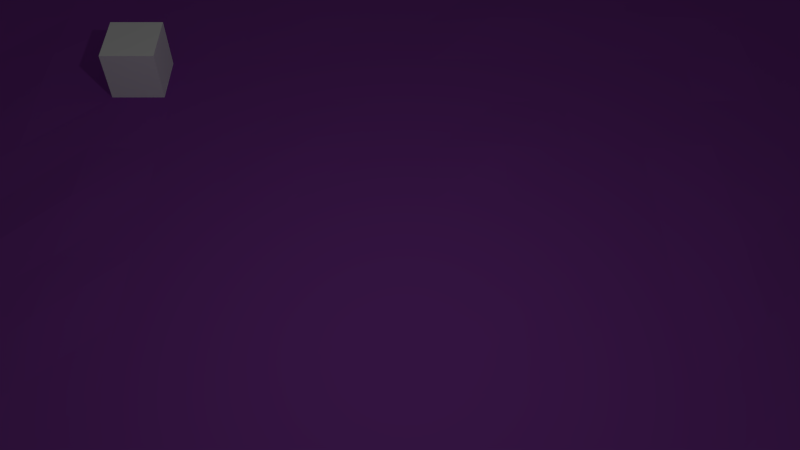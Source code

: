 # Source: Scene19.blend  (saved by Blender 2.70.0; exported with 4.5.12 LTS)
import bpy
from mathutils import Matrix  # noqa: F401  (used for matrix-valued properties, if any)

bpy.ops.wm.read_factory_settings(use_empty=True)
scene = bpy.context.scene
scene.name = 'Scene'

# ---- collections
col_collection_1 = bpy.data.collections.new('Collection 1'); scene.collection.children.link(col_collection_1)

# ---- materials (node trees are filled in below, after node groups)
mat_tiles = bpy.data.materials.new('Tiles')
mat_tiles.alpha_threshold = 0.0
mat_tiles.use_transparent_shadow = False
mat_tiles.diffuse_color = (0.2705, 0.05781, 0.4179, 1.0)
mat_tiles.specular_color = (0.0, 1.0, 0.5271)
mat_tiles.roughness = 0.5
mat_tiles.specular_intensity = 0.15
mat_tiles.line_color = (0.0, 0.0, 0.0, 1.0)
mat_tileseven = bpy.data.materials.new('TilesEven')
mat_tileseven.alpha_threshold = 0.0
mat_tileseven.use_transparent_shadow = False
mat_tileseven.diffuse_color = (0.2705, 0.05781, 0.4179, 1.0)
mat_tileseven.specular_color = (0.0, 1.0, 0.5271)
mat_tileseven.roughness = 0.5
mat_tileseven.specular_intensity = 0.15
mat_tileseven.line_color = (0.0, 0.0, 0.0, 1.0)
mat_tilesodd = bpy.data.materials.new('TilesOdd')
mat_tilesodd.alpha_threshold = 0.0
mat_tilesodd.use_transparent_shadow = False
mat_tilesodd.diffuse_color = (0.2705, 0.05781, 0.4179, 1.0)
mat_tilesodd.specular_color = (0.0, 1.0, 0.5271)
mat_tilesodd.roughness = 0.5
mat_tilesodd.specular_intensity = 0.15
mat_tilesodd.line_color = (0.0, 0.0, 0.0, 1.0)
mat_block = bpy.data.materials.new('Block')
mat_block.alpha_threshold = 0.0
mat_block.use_transparent_shadow = False
mat_block.diffuse_color = (1.0, 1.0, 1.0, 1.0)
mat_block.roughness = 0.5
mat_block.specular_intensity = 0.3
mat_block.line_color = (0.0, 0.0, 0.0, 1.0)

# ---- material node trees

# ---- world
world_world = bpy.data.worlds.new('World'); scene.world = world_world
world_world.color = (0.05088, 0.05088, 0.05088)
world_world.use_sun_shadow = False
world_world.sun_shadow_jitter_overblur = 0.0
world_world.cycles.sampling_method = 'MANUAL'
world_world.cycles.sample_map_resolution = 256

# ---- cameras
cam_camera = bpy.data.cameras.new('Camera')
cam_camera.clip_end = 100.0
cam_camera.lens = 35.0
cam_camera.sensor_width = 32.0
cam_camera.sensor_height = 18.0
cam_camera.ortho_scale = 7.314
cam_camera.dof.focus_distance = 0.0
cam_camera.dof.aperture_fstop = 128.0

# ---- lights
light_lamp = bpy.data.lights.new('Lamp', 'POINT')
light_lamp.transmission_factor = 0.0
light_lamp.cutoff_distance = 30.0
light_lamp.energy = 100.0
light_lamp.shadow_buffer_clip_start = 1.001
light_lamp.shadow_soft_size = 0.1
light_lamp.shadow_maximum_resolution = 0.006
light_lamp.use_absolute_resolution = True
light_lamp.cycles.use_multiple_importance_sampling = False

# ---- meshes
me_plane = bpy.data.meshes.new('Plane')
me_plane.from_pydata([(-12.0, -12.0, 0.01617), (12.0, -12.0, 0.07302), (-12.0, 12.0, 0.1), (12.0, 12.0, 0.01617), (-12.0, 0.0, 0.006527), (0.0, -12.0, 0.08342), (12.0, 0.0, 0.08007), (0.0, 12.0, 0.07334), (0.0, 0.0, -2.235e-08), (-12.0, -6.0, 0.03207), (6.0, -12.0, 0.0923), (12.0, 6.0, 0.06722), (-6.0, 12.0, 0.08592), (-12.0, 6.0, 0.01678), (-6.0, -12.0, 0.0492), (12.0, -6.0, 0.07454), (6.0, 12.0, 0.004364), (0.0, 6.0, 0.0005524), (0.0, -6.0, -2.235e-08), (-6.0, 0.0, 0.005512), (6.0, 0.0, -2.235e-08), (6.0, 6.0, 0.06362), (-6.0, 6.0, 0.03999), (-6.0, -6.0, 0.01666), (6.0, -6.0, 0.04667), (-12.0, -7.0, 0.01016), (-12.0, -8.0, 0.07296), (-12.0, -9.0, 0.01859), (-12.0, -10.0, 0.03149), (-12.0, -11.0, 0.06076), (7.0, -12.0, 0.006114), (8.0, -12.0, 0.01779), (9.0, -12.0, 0.07869), (10.0, -12.0, 0.002704), (11.0, -12.0, 0.09505), (12.0, 7.0, 0.09101), (12.0, 8.0, 0.03998), (12.0, 9.0, 0.003361), (12.0, 10.0, 0.03046), (12.0, 11.0, 0.0186), (-7.0, 12.0, 0.04706), (-8.0, 12.0, 0.07381), (-9.0, 12.0, 0.006842), (-10.0, 12.0, 0.08907), (-11.0, 12.0, 0.0772), (-12.0, 7.0, 0.04194), (-12.0, 8.0, 0.04599), (-12.0, 9.0, 0.06094), (-12.0, 10.0, 0.02921), (-12.0, 11.0, 0.08588), (-7.0, -12.0, 0.05331), (-8.0, -12.0, 0.004001), (-9.0, -12.0, 0.004501), (-10.0, -12.0, 0.03416), (-11.0, -12.0, 0.05518), (12.0, -7.0, 0.06317), (12.0, -8.0, 0.03814), (12.0, -9.0, 0.05521), (12.0, -10.0, 0.03601), (12.0, -11.0, 0.05886), (7.0, 12.0, 0.04515), (8.0, 12.0, 0.01608), (9.0, 12.0, 0.01945), (10.0, 12.0, 0.04003), (11.0, 12.0, 0.001053), (0.0, 7.0, 0.0563), (0.0, 8.0, 0.07691), (0.0, 9.0, 0.07699), (0.0, 10.0, 0.06112), (0.0, 11.0, 0.08519), (0.0, -7.0, 0.0444), (0.0, -8.0, 0.01072), (0.0, -9.0, 0.07365), (0.0, -10.0, 0.09641), (0.0, -11.0, 0.08291), (-7.0, 0.0, 0.0001015), (-8.0, 0.0, 0.04974), (-9.0, 0.0, 0.09008), (-10.0, 0.0, 0.03164), (-11.0, 0.0, 0.01593), (5.0, 0.0, -2.235e-08), (4.0, 0.0, -2.235e-08), (3.0, 0.0, -2.235e-08), (2.0, 0.0, -2.235e-08), (1.0, 0.0, -2.235e-08), (-12.0, -5.0, 0.09301), (-12.0, -4.0, 0.0888), (-12.0, -3.0, 0.0585), (-12.0, -2.0, 0.0355), (-12.0, -1.0, 0.04554), (5.0, -12.0, 0.005975), (4.0, -12.0, 0.03765), (3.0, -12.0, 0.01687), (2.0, -12.0, 0.05344), (1.0, -12.0, 0.05054), (12.0, 5.0, 0.05962), (12.0, 4.0, 0.03204), (12.0, 3.0, 0.02036), (12.0, 2.0, 0.07273), (12.0, 1.0, 0.0008904), (-5.0, 12.0, 0.08582), (-4.0, 12.0, 0.04494), (-3.0, 12.0, 0.04272), (-2.0, 12.0, 0.06992), (-1.0, 12.0, 0.03791), (-12.0, 5.0, 0.07252), (-12.0, 4.0, 0.03511), (-12.0, 3.0, 0.06561), (-12.0, 2.0, 0.0743), (-12.0, 1.0, 0.03333), (-5.0, -12.0, 0.0729), (-4.0, -12.0, 0.0799), (-3.0, -12.0, 0.04465), (-2.0, -12.0, 0.05913), (-1.0, -12.0, 0.04387), (12.0, -5.0, 0.09457), (12.0, -4.0, 0.06607), (12.0, -3.0, 0.03105), (12.0, -2.0, 0.04229), (12.0, -1.0, 0.004247), (5.0, 12.0, 0.0955), (4.0, 12.0, 0.09668), (3.0, 12.0, 0.05976), (2.0, 12.0, 0.01436), (1.0, 12.0, 0.001265), (0.0, 5.0, 0.0602), (0.0, 4.0, 0.08005), (0.0, 3.0, 0.07567), (0.0, 2.0, 0.04746), (0.0, 1.0, -2.235e-08), (0.0, -5.0, -2.235e-08), (0.0, -4.0, 0.008583), (0.0, -3.0, -2.235e-08), (0.0, -2.0, -2.235e-08), (0.0, -1.0, 0.02778), (-5.0, 0.0, 0.00958), (-4.0, 0.0, 0.095), (-3.0, 0.0, -2.235e-08), (-2.0, 0.0, -2.235e-08), (-1.0, 0.0, -2.235e-08), (7.0, 0.0, 0.03496), (8.0, 0.0, 0.01817), (9.0, 0.0, 0.003539), (10.0, 0.0, 0.06309), (11.0, 0.0, 0.0215), (6.0, 7.0, 0.07391), (6.0, 8.0, 0.03656), (6.0, 9.0, 0.007847), (6.0, 10.0, 0.08886), (6.0, 11.0, 0.06602), (6.0, 5.0, 0.005862), (6.0, 4.0, 0.08873), (6.0, 3.0, 0.03213), (6.0, 2.0, 0.07484), (6.0, 1.0, -2.235e-08), (5.0, 6.0, 0.06739), (4.0, 6.0, 0.08068), (3.0, 6.0, 0.02344), (2.0, 6.0, 0.07558), (1.0, 6.0, 0.04715), (11.0, 6.0, 0.02796), (10.0, 6.0, 0.04832), (9.0, 6.0, 0.0962), (8.0, 6.0, 0.02643), (7.0, 6.0, 0.04647), (-6.0, 7.0, 0.03384), (-6.0, 8.0, 0.03564), (-6.0, 9.0, 0.0495), (-6.0, 10.0, 0.02568), (-6.0, 11.0, 0.008172), (-6.0, 5.0, 0.009711), (-6.0, 4.0, 0.07934), (-6.0, 3.0, 0.06596), (-6.0, 2.0, 0.07396), (-6.0, 1.0, 0.09651), (-7.0, 6.0, 0.06111), (-8.0, 6.0, 0.03127), (-9.0, 6.0, 0.09867), (-10.0, 6.0, 0.011), (-11.0, 6.0, 0.0316), (-1.0, 6.0, 0.003248), (-2.0, 6.0, 0.07432), (-3.0, 6.0, 0.02652), (-4.0, 6.0, 0.07178), (-5.0, 6.0, 0.009925), (-6.0, -5.0, 0.05755), (-6.0, -4.0, 0.0556), (-6.0, -3.0, 0.07832), (-6.0, -2.0, 0.06458), (-6.0, -1.0, 0.0093), (-6.0, -7.0, 0.05586), (-6.0, -8.0, 0.0895), (-6.0, -9.0, 0.02992), (-6.0, -10.0, 0.06597), (-6.0, -11.0, 0.07018), (-7.0, -6.0, 0.06791), (-8.0, -6.0, 0.08139), (-9.0, -6.0, 0.01458), (-10.0, -6.0, 0.009308), (-11.0, -6.0, 0.09345), (-1.0, -6.0, -2.235e-08), (-2.0, -6.0, -2.235e-08), (-3.0, -6.0, 0.009445), (-4.0, -6.0, 0.09445), (-5.0, -6.0, 0.0465), (6.0, -5.0, 0.01525), (6.0, -4.0, 0.05707), (6.0, -3.0, 0.07764), (6.0, -2.0, 0.08069), (6.0, -1.0, 0.07439), (6.0, -7.0, 0.05649), (6.0, -8.0, 0.01399), (6.0, -9.0, 0.09059), (6.0, -10.0, 0.06397), (6.0, -11.0, 0.05278), (5.0, -6.0, -2.235e-08), (4.0, -6.0, -2.235e-08), (3.0, -6.0, -2.235e-08), (2.0, -6.0, -2.235e-08), (1.0, -6.0, -2.235e-08), (11.0, -6.0, 0.08772), (10.0, -6.0, 0.05238), (9.0, -6.0, 0.05003), (8.0, -6.0, 0.05636), (7.0, -6.0, 0.07691), (7.0, 7.0, 0.05561), (7.0, 8.0, 0.003332), (7.0, 9.0, 0.08859), (7.0, 10.0, 0.02215), (7.0, 11.0, 0.05515), (8.0, 7.0, 0.06539), (8.0, 8.0, 0.02758), (8.0, 9.0, 0.06217), (8.0, 10.0, 0.09281), (8.0, 11.0, 0.01386), (9.0, 7.0, 0.02431), (9.0, 8.0, 0.0383), (9.0, 9.0, 0.09032), (9.0, 10.0, 0.07762), (9.0, 11.0, 0.05562), (10.0, 7.0, 0.00802), (10.0, 8.0, 0.09159), (10.0, 9.0, 0.02994), (10.0, 10.0, 0.07104), (10.0, 11.0, 0.007992), (11.0, 7.0, 0.05673), (11.0, 8.0, 0.01049), (11.0, 9.0, 0.02826), (11.0, 10.0, 0.05184), (11.0, 11.0, 0.07329), (-5.0, 7.0, 0.0119), (-5.0, 8.0, 0.01502), (-5.0, 9.0, 0.0005435), (-5.0, 10.0, 0.04018), (-5.0, 11.0, 0.03445), (-4.0, 7.0, 0.03308), (-4.0, 8.0, 0.05872), (-4.0, 9.0, 0.07285), (-4.0, 10.0, 0.08795), (-4.0, 11.0, 0.05491), (-3.0, 7.0, 0.002212), (-3.0, 8.0, 0.09604), (-3.0, 9.0, 0.0895), (-3.0, 10.0, 0.05422), (-3.0, 11.0, 0.06785), (-2.0, 7.0, 0.04138), (-2.0, 8.0, 0.09141), (-2.0, 9.0, 0.01665), (-2.0, 10.0, 0.04415), (-2.0, 11.0, 0.02047), (-1.0, 7.0, 0.04175), (-1.0, 8.0, 0.08772), (-1.0, 9.0, 0.05881), (-1.0, 10.0, 0.01054), (-1.0, 11.0, 0.02533), (-5.0, -5.0, 0.07686), (-5.0, -4.0, 0.01492), (-5.0, -3.0, 0.0829), (-5.0, -2.0, 0.04292), (-5.0, -1.0, 0.01618), (-4.0, -5.0, 0.05687), (-4.0, -4.0, 0.08674), (-4.0, -3.0, 0.07545), (-4.0, -2.0, 0.01257), (-4.0, -1.0, 0.04032), (-3.0, -5.0, 0.02415), (-3.0, -4.0, 0.09734), (-3.0, -3.0, 0.02711), (-3.0, -2.0, 0.08812), (-3.0, -1.0, 0.02547), (-2.0, -5.0, -2.235e-08), (-2.0, -4.0, -2.235e-08), (-2.0, -3.0, -2.235e-08), (-2.0, -2.0, -2.235e-08), (-2.0, -1.0, -2.235e-08), (-1.0, -5.0, -2.235e-08), (-1.0, -4.0, -2.235e-08), (-1.0, -3.0, -2.235e-08), (-1.0, -2.0, -2.235e-08), (-1.0, -1.0, -2.235e-08), (7.0, -5.0, 0.01365), (7.0, -4.0, 0.04902), (7.0, -3.0, 0.03146), (7.0, -2.0, 0.08997), (7.0, -1.0, 0.05321), (8.0, -5.0, 0.04661), (8.0, -4.0, 0.01063), (8.0, -3.0, 0.04179), (8.0, -2.0, 0.008045), (8.0, -1.0, 0.03305), (9.0, -5.0, 0.002033), (9.0, -4.0, 0.07529), (9.0, -3.0, 0.08974), (9.0, -2.0, 0.001074), (9.0, -1.0, 0.08748), (10.0, -5.0, 0.05594), (10.0, -4.0, 0.07491), (10.0, -3.0, 0.01938), (10.0, -2.0, 0.01538), (10.0, -1.0, 0.01627), (11.0, -5.0, 0.02442), (11.0, -4.0, 0.02895), (11.0, -3.0, 0.01604), (11.0, -2.0, 0.01891), (11.0, -1.0, 0.09643), (1.0, 7.0, 0.01483), (1.0, 8.0, 0.05106), (1.0, 9.0, 0.06752), (1.0, 10.0, 0.03823), (1.0, 11.0, 0.08473), (2.0, 7.0, 0.03234), (2.0, 8.0, 0.08261), (2.0, 9.0, 0.06825), (2.0, 10.0, 0.03096), (2.0, 11.0, 0.04466), (3.0, 7.0, 0.08976), (3.0, 8.0, 0.04948), (3.0, 9.0, 0.06419), (3.0, 10.0, 0.009819), (3.0, 11.0, 0.01379), (4.0, 7.0, 0.08479), (4.0, 8.0, 0.0325), (4.0, 9.0, 0.0002176), (4.0, 10.0, 0.02428), (4.0, 11.0, 0.05029), (5.0, 7.0, 0.08134), (5.0, 8.0, 0.01388), (5.0, 9.0, 0.08788), (5.0, 10.0, 0.007829), (5.0, 11.0, 0.01741), (1.0, 1.0, -2.235e-08), (1.0, 2.0, 0.01414), (1.0, 3.0, 0.04495), (1.0, 4.0, 0.06063), (1.0, 5.0, 0.05703), (2.0, 1.0, -2.235e-08), (2.0, 2.0, 0.001748), (2.0, 3.0, 0.0303), (2.0, 4.0, 0.02647), (2.0, 5.0, 0.05047), (3.0, 1.0, -2.235e-08), (3.0, 2.0, 0.07421), (3.0, 3.0, 0.02699), (3.0, 4.0, 0.02924), (3.0, 5.0, 0.07476), (4.0, 1.0, -2.235e-08), (4.0, 2.0, 0.06444), (4.0, 3.0, 0.05078), (4.0, 4.0, 0.03231), (4.0, 5.0, 0.06609), (5.0, 1.0, -2.235e-08), (5.0, 2.0, 0.05222), (5.0, 3.0, 0.08094), (5.0, 4.0, 0.08579), (5.0, 5.0, 0.05537), (7.0, 1.0, 0.08766), (7.0, 2.0, 0.07008), (7.0, 3.0, 0.01968), (7.0, 4.0, 0.0784), (7.0, 5.0, 0.06757), (8.0, 1.0, 0.003214), (8.0, 2.0, 0.03119), (8.0, 3.0, 0.05501), (8.0, 4.0, 0.09367), (8.0, 5.0, 0.06276), (9.0, 1.0, 0.08944), (9.0, 2.0, 0.04043), (9.0, 3.0, 0.07769), (9.0, 4.0, 0.05506), (9.0, 5.0, 0.07994), (10.0, 1.0, 0.08809), (10.0, 2.0, 0.02275), (10.0, 3.0, 0.01487), (10.0, 4.0, 0.07654), (10.0, 5.0, 0.03714), (11.0, 1.0, 0.006845), (11.0, 2.0, 0.02025), (11.0, 3.0, 0.01019), (11.0, 4.0, 0.07606), (11.0, 5.0, 0.04697), (-11.0, 7.0, 0.04815), (-11.0, 8.0, 0.04477), (-11.0, 9.0, 0.03121), (-11.0, 10.0, 0.05109), (-11.0, 11.0, 0.07085), (-10.0, 7.0, 0.09198), (-10.0, 8.0, 0.07621), (-10.0, 9.0, 0.07376), (-10.0, 10.0, 0.08277), (-10.0, 11.0, 0.07275), (-9.0, 7.0, 0.0737), (-9.0, 8.0, 0.07588), (-9.0, 9.0, 0.07498), (-9.0, 10.0, 0.008012), (-9.0, 11.0, 0.07997), (-8.0, 7.0, 0.04997), (-8.0, 8.0, 0.06081), (-8.0, 9.0, 0.04284), (-8.0, 10.0, 0.06843), (-8.0, 11.0, 0.01985), (-7.0, 7.0, 0.01832), (-7.0, 8.0, 0.04624), (-7.0, 9.0, 0.04751), (-7.0, 10.0, 0.05308), (-7.0, 11.0, 0.07313), (-11.0, 1.0, 0.02392), (-11.0, 2.0, 0.04402), (-11.0, 3.0, 0.03548), (-11.0, 4.0, 0.001266), (-11.0, 5.0, 0.0978), (-10.0, 1.0, 0.00507), (-10.0, 2.0, 0.06685), (-10.0, 3.0, 0.0421), (-10.0, 4.0, 0.04031), (-10.0, 5.0, 0.01605), (-9.0, 1.0, 0.0328), (-9.0, 2.0, 0.01837), (-9.0, 3.0, 0.01948), (-9.0, 4.0, 0.04578), (-9.0, 5.0, 0.05313), (-8.0, 1.0, 0.07296), (-8.0, 2.0, 0.08015), (-8.0, 3.0, 0.03319), (-8.0, 4.0, 0.09454), (-8.0, 5.0, 0.09605), (-7.0, 1.0, 0.06865), (-7.0, 2.0, 0.01933), (-7.0, 3.0, 0.02172), (-7.0, 4.0, 0.0405), (-7.0, 5.0, 0.04785), (-5.0, 1.0, 0.0234), (-5.0, 2.0, 0.07795), (-5.0, 3.0, 0.09313), (-5.0, 4.0, 0.02135), (-5.0, 5.0, 0.0003511), (-4.0, 1.0, 0.09794), (-4.0, 2.0, 0.06868), (-4.0, 3.0, 0.07849), (-4.0, 4.0, 0.01345), (-4.0, 5.0, 0.07478), (-3.0, 1.0, -2.235e-08), (-3.0, 2.0, 0.01744), (-3.0, 3.0, 0.008984), (-3.0, 4.0, 0.005734), (-3.0, 5.0, 0.006042), (-2.0, 1.0, -2.235e-08), (-2.0, 2.0, 0.03376), (-2.0, 3.0, 0.04824), (-2.0, 4.0, 0.08172), (-2.0, 5.0, 0.04824), (-1.0, 1.0, -2.235e-08), (-1.0, 2.0, 0.0234), (-1.0, 3.0, 0.03132), (-1.0, 4.0, 0.04569), (-1.0, 5.0, 0.07293), (-11.0, -5.0, 0.08689), (-11.0, -4.0, 0.07123), (-11.0, -3.0, 0.06418), (-11.0, -2.0, 0.07421), (-11.0, -1.0, 0.07193), (-10.0, -5.0, 0.0009746), (-10.0, -4.0, 0.05955), (-10.0, -3.0, 0.04651), (-10.0, -2.0, 0.05269), (-10.0, -1.0, 0.02546), (-9.0, -5.0, 0.05817), (-9.0, -4.0, 0.04267), (-9.0, -3.0, 0.08337), (-9.0, -2.0, 0.05538), (-9.0, -1.0, 0.03619), (-8.0, -5.0, 0.07746), (-8.0, -4.0, 0.0438), (-8.0, -3.0, 0.09264), (-8.0, -2.0, 0.04131), (-8.0, -1.0, 0.02991), (-7.0, -5.0, 0.0133), (-7.0, -4.0, 0.01233), (-7.0, -3.0, 0.0003706), (-7.0, -2.0, 0.03457), (-7.0, -1.0, 0.0243), (-11.0, -11.0, 0.01231), (-11.0, -10.0, 0.02677), (-11.0, -9.0, 0.02541), (-11.0, -8.0, 0.04083), (-11.0, -7.0, 0.028), (-10.0, -11.0, 0.03574), (-10.0, -10.0, 0.007045), (-10.0, -9.0, 0.06207), (-10.0, -8.0, 0.02554), (-10.0, -7.0, 0.04207), (-9.0, -11.0, 0.01598), (-9.0, -10.0, 0.08053), (-9.0, -9.0, 0.04028), (-9.0, -8.0, 0.01594), (-9.0, -7.0, 0.08946), (-8.0, -11.0, 0.07634), (-8.0, -10.0, 0.05225), (-8.0, -9.0, 0.06484), (-8.0, -8.0, 0.009842), (-8.0, -7.0, 0.06854), (-7.0, -11.0, 0.0329), (-7.0, -10.0, 0.05944), (-7.0, -9.0, 0.02772), (-7.0, -8.0, 0.02253), (-7.0, -7.0, 0.06047), (-5.0, -11.0, 0.01914), (-5.0, -10.0, 0.08421), (-5.0, -9.0, 0.03592), (-5.0, -8.0, 0.02138), (-5.0, -7.0, 0.07746), (-4.0, -11.0, 0.01151), (-4.0, -10.0, 0.06014), (-4.0, -9.0, 0.0937), (-4.0, -8.0, 0.025), (-4.0, -7.0, 0.01203), (-3.0, -11.0, 0.05051), (-3.0, -10.0, 0.05354), (-3.0, -9.0, 0.09197), (-3.0, -8.0, 0.0784), (-3.0, -7.0, 0.03511), (-2.0, -11.0, 0.03343), (-2.0, -10.0, 0.08976), (-2.0, -9.0, 0.0004636), (-2.0, -8.0, 0.08393), (-2.0, -7.0, 0.03133), (-1.0, -11.0, 0.09424), (-1.0, -10.0, 0.08985), (-1.0, -9.0, 0.09513), (-1.0, -8.0, 0.08433), (-1.0, -7.0, 0.03416), (1.0, -5.0, -2.235e-08), (1.0, -4.0, -2.235e-08), (1.0, -3.0, -2.235e-08), (1.0, -2.0, -2.235e-08), (1.0, -1.0, -2.235e-08), (2.0, -5.0, -2.235e-08), (2.0, -4.0, -2.235e-08), (2.0, -3.0, -2.235e-08), (2.0, -2.0, -2.235e-08), (2.0, -1.0, -2.235e-08), (3.0, -5.0, -2.235e-08), (3.0, -4.0, 0.02641), (3.0, -3.0, -2.235e-08), (3.0, -2.0, -2.235e-08), (3.0, -1.0, 0.05975), (4.0, -5.0, -2.235e-08), (4.0, -4.0, -2.235e-08), (4.0, -3.0, -2.235e-08), (4.0, -2.0, -2.235e-08), (4.0, -1.0, -2.235e-08), (5.0, -5.0, -2.235e-08), (5.0, -4.0, -2.235e-08), (5.0, -3.0, -2.235e-08), (5.0, -2.0, -2.235e-08), (5.0, -1.0, -2.235e-08), (1.0, -11.0, 0.0763), (1.0, -10.0, 0.03372), (1.0, -9.0, 0.08091), (1.0, -8.0, 0.04533), (1.0, -7.0, 0.05233), (2.0, -11.0, 0.06004), (2.0, -10.0, 0.01036), (2.0, -9.0, 0.04566), (2.0, -8.0, 0.01709), (2.0, -7.0, 0.07554), (3.0, -11.0, 0.01207), (3.0, -10.0, 0.02841), (3.0, -9.0, 0.0964), (3.0, -8.0, 0.04305), (3.0, -7.0, 0.0465), (4.0, -11.0, 0.03298), (4.0, -10.0, 0.02967), (4.0, -9.0, 0.004943), (4.0, -8.0, 0.01476), (4.0, -7.0, 0.07879), (5.0, -11.0, 0.08305), (5.0, -10.0, 0.03438), (5.0, -9.0, 0.08159), (5.0, -8.0, 0.02982), (5.0, -7.0, 0.02888), (7.0, -11.0, 0.0296), (7.0, -10.0, 0.0007628), (7.0, -9.0, 0.0148), (7.0, -8.0, 0.09199), (7.0, -7.0, 0.006542), (8.0, -11.0, 0.06241), (8.0, -10.0, 0.005761), (8.0, -9.0, 0.05683), (8.0, -8.0, 0.07843), (8.0, -7.0, 0.05648), (9.0, -11.0, 0.07048), (9.0, -10.0, 0.06896), (9.0, -9.0, 0.04127), (9.0, -8.0, 0.06956), (9.0, -7.0, 0.01133), (10.0, -11.0, 0.01538), (10.0, -10.0, 0.00103), (10.0, -9.0, 0.08002), (10.0, -8.0, 0.04435), (10.0, -7.0, 0.04173), (11.0, -11.0, 0.04715), (11.0, -10.0, 0.01732), (11.0, -9.0, 0.006706), (11.0, -8.0, 0.00774), (11.0, -7.0, 0.08723)], [], [(249, 39, 3, 64), (274, 69, 7, 104), (299, 134, 8, 139), (324, 119, 6, 144), (349, 149, 16, 120), (374, 150, 21, 155), (399, 95, 11, 160), (424, 169, 12, 40), (449, 170, 22, 175), (474, 125, 17, 180), (499, 189, 19, 75), (524, 190, 23, 195), (549, 70, 18, 200), (574, 209, 20, 80), (599, 210, 24, 215), (624, 55, 15, 220), (149, 229, 60, 16), (229, 234, 61, 60), (234, 239, 62, 61), (239, 244, 63, 62), (244, 249, 64, 63), (21, 164, 225, 145), (145, 225, 226, 146), (146, 226, 227, 147), (147, 227, 228, 148), (148, 228, 229, 149), (164, 163, 230, 225), (225, 230, 231, 226), (226, 231, 232, 227), (227, 232, 233, 228), (228, 233, 234, 229), (163, 162, 235, 230), (230, 235, 236, 231), (231, 236, 237, 232), (232, 237, 238, 233), (233, 238, 239, 234), (162, 161, 240, 235), (235, 240, 241, 236), (236, 241, 242, 237), (237, 242, 243, 238), (238, 243, 244, 239), (161, 160, 245, 240), (240, 245, 246, 241), (241, 246, 247, 242), (242, 247, 248, 243), (243, 248, 249, 244), (160, 11, 35, 245), (245, 35, 36, 246), (246, 36, 37, 247), (247, 37, 38, 248), (248, 38, 39, 249), (169, 254, 100, 12), (254, 259, 101, 100), (259, 264, 102, 101), (264, 269, 103, 102), (269, 274, 104, 103), (22, 184, 250, 165), (165, 250, 251, 166), (166, 251, 252, 167), (167, 252, 253, 168), (168, 253, 254, 169), (184, 183, 255, 250), (250, 255, 256, 251), (251, 256, 257, 252), (252, 257, 258, 253), (253, 258, 259, 254), (183, 182, 260, 255), (255, 260, 261, 256), (256, 261, 262, 257), (257, 262, 263, 258), (258, 263, 264, 259), (182, 181, 265, 260), (260, 265, 266, 261), (261, 266, 267, 262), (262, 267, 268, 263), (263, 268, 269, 264), (181, 180, 270, 265), (265, 270, 271, 266), (266, 271, 272, 267), (267, 272, 273, 268), (268, 273, 274, 269), (180, 17, 65, 270), (270, 65, 66, 271), (271, 66, 67, 272), (272, 67, 68, 273), (273, 68, 69, 274), (189, 279, 135, 19), (279, 284, 136, 135), (284, 289, 137, 136), (289, 294, 138, 137), (294, 299, 139, 138), (23, 204, 275, 185), (185, 275, 276, 186), (186, 276, 277, 187), (187, 277, 278, 188), (188, 278, 279, 189), (204, 203, 280, 275), (275, 280, 281, 276), (276, 281, 282, 277), (277, 282, 283, 278), (278, 283, 284, 279), (203, 202, 285, 280), (280, 285, 286, 281), (281, 286, 287, 282), (282, 287, 288, 283), (283, 288, 289, 284), (202, 201, 290, 285), (285, 290, 291, 286), (286, 291, 292, 287), (287, 292, 293, 288), (288, 293, 294, 289), (201, 200, 295, 290), (290, 295, 296, 291), (291, 296, 297, 292), (292, 297, 298, 293), (293, 298, 299, 294), (200, 18, 130, 295), (295, 130, 131, 296), (296, 131, 132, 297), (297, 132, 133, 298), (298, 133, 134, 299), (209, 304, 140, 20), (304, 309, 141, 140), (309, 314, 142, 141), (314, 319, 143, 142), (319, 324, 144, 143), (24, 224, 300, 205), (205, 300, 301, 206), (206, 301, 302, 207), (207, 302, 303, 208), (208, 303, 304, 209), (224, 223, 305, 300), (300, 305, 306, 301), (301, 306, 307, 302), (302, 307, 308, 303), (303, 308, 309, 304), (223, 222, 310, 305), (305, 310, 311, 306), (306, 311, 312, 307), (307, 312, 313, 308), (308, 313, 314, 309), (222, 221, 315, 310), (310, 315, 316, 311), (311, 316, 317, 312), (312, 317, 318, 313), (313, 318, 319, 314), (221, 220, 320, 315), (315, 320, 321, 316), (316, 321, 322, 317), (317, 322, 323, 318), (318, 323, 324, 319), (220, 15, 115, 320), (320, 115, 116, 321), (321, 116, 117, 322), (322, 117, 118, 323), (323, 118, 119, 324), (69, 329, 124, 7), (329, 334, 123, 124), (334, 339, 122, 123), (339, 344, 121, 122), (344, 349, 120, 121), (17, 159, 325, 65), (65, 325, 326, 66), (66, 326, 327, 67), (67, 327, 328, 68), (68, 328, 329, 69), (159, 158, 330, 325), (325, 330, 331, 326), (326, 331, 332, 327), (327, 332, 333, 328), (328, 333, 334, 329), (158, 157, 335, 330), (330, 335, 336, 331), (331, 336, 337, 332), (332, 337, 338, 333), (333, 338, 339, 334), (157, 156, 340, 335), (335, 340, 341, 336), (336, 341, 342, 337), (337, 342, 343, 338), (338, 343, 344, 339), (156, 155, 345, 340), (340, 345, 346, 341), (341, 346, 347, 342), (342, 347, 348, 343), (343, 348, 349, 344), (155, 21, 145, 345), (345, 145, 146, 346), (346, 146, 147, 347), (347, 147, 148, 348), (348, 148, 149, 349), (125, 354, 159, 17), (354, 359, 158, 159), (359, 364, 157, 158), (364, 369, 156, 157), (369, 374, 155, 156), (8, 84, 350, 129), (129, 350, 351, 128), (128, 351, 352, 127), (127, 352, 353, 126), (126, 353, 354, 125), (84, 83, 355, 350), (350, 355, 356, 351), (351, 356, 357, 352), (352, 357, 358, 353), (353, 358, 359, 354), (83, 82, 360, 355), (355, 360, 361, 356), (356, 361, 362, 357), (357, 362, 363, 358), (358, 363, 364, 359), (82, 81, 365, 360), (360, 365, 366, 361), (361, 366, 367, 362), (362, 367, 368, 363), (363, 368, 369, 364), (81, 80, 370, 365), (365, 370, 371, 366), (366, 371, 372, 367), (367, 372, 373, 368), (368, 373, 374, 369), (80, 20, 154, 370), (370, 154, 153, 371), (371, 153, 152, 372), (372, 152, 151, 373), (373, 151, 150, 374), (150, 379, 164, 21), (379, 384, 163, 164), (384, 389, 162, 163), (389, 394, 161, 162), (394, 399, 160, 161), (20, 140, 375, 154), (154, 375, 376, 153), (153, 376, 377, 152), (152, 377, 378, 151), (151, 378, 379, 150), (140, 141, 380, 375), (375, 380, 381, 376), (376, 381, 382, 377), (377, 382, 383, 378), (378, 383, 384, 379), (141, 142, 385, 380), (380, 385, 386, 381), (381, 386, 387, 382), (382, 387, 388, 383), (383, 388, 389, 384), (142, 143, 390, 385), (385, 390, 391, 386), (386, 391, 392, 387), (387, 392, 393, 388), (388, 393, 394, 389), (143, 144, 395, 390), (390, 395, 396, 391), (391, 396, 397, 392), (392, 397, 398, 393), (393, 398, 399, 394), (144, 6, 99, 395), (395, 99, 98, 396), (396, 98, 97, 397), (397, 97, 96, 398), (398, 96, 95, 399), (49, 404, 44, 2), (404, 409, 43, 44), (409, 414, 42, 43), (414, 419, 41, 42), (419, 424, 40, 41), (13, 179, 400, 45), (45, 400, 401, 46), (46, 401, 402, 47), (47, 402, 403, 48), (48, 403, 404, 49), (179, 178, 405, 400), (400, 405, 406, 401), (401, 406, 407, 402), (402, 407, 408, 403), (403, 408, 409, 404), (178, 177, 410, 405), (405, 410, 411, 406), (406, 411, 412, 407), (407, 412, 413, 408), (408, 413, 414, 409), (177, 176, 415, 410), (410, 415, 416, 411), (411, 416, 417, 412), (412, 417, 418, 413), (413, 418, 419, 414), (176, 175, 420, 415), (415, 420, 421, 416), (416, 421, 422, 417), (417, 422, 423, 418), (418, 423, 424, 419), (175, 22, 165, 420), (420, 165, 166, 421), (421, 166, 167, 422), (422, 167, 168, 423), (423, 168, 169, 424), (105, 429, 179, 13), (429, 434, 178, 179), (434, 439, 177, 178), (439, 444, 176, 177), (444, 449, 175, 176), (4, 79, 425, 109), (109, 425, 426, 108), (108, 426, 427, 107), (107, 427, 428, 106), (106, 428, 429, 105), (79, 78, 430, 425), (425, 430, 431, 426), (426, 431, 432, 427), (427, 432, 433, 428), (428, 433, 434, 429), (78, 77, 435, 430), (430, 435, 436, 431), (431, 436, 437, 432), (432, 437, 438, 433), (433, 438, 439, 434), (77, 76, 440, 435), (435, 440, 441, 436), (436, 441, 442, 437), (437, 442, 443, 438), (438, 443, 444, 439), (76, 75, 445, 440), (440, 445, 446, 441), (441, 446, 447, 442), (442, 447, 448, 443), (443, 448, 449, 444), (75, 19, 174, 445), (445, 174, 173, 446), (446, 173, 172, 447), (447, 172, 171, 448), (448, 171, 170, 449), (170, 454, 184, 22), (454, 459, 183, 184), (459, 464, 182, 183), (464, 469, 181, 182), (469, 474, 180, 181), (19, 135, 450, 174), (174, 450, 451, 173), (173, 451, 452, 172), (172, 452, 453, 171), (171, 453, 454, 170), (135, 136, 455, 450), (450, 455, 456, 451), (451, 456, 457, 452), (452, 457, 458, 453), (453, 458, 459, 454), (136, 137, 460, 455), (455, 460, 461, 456), (456, 461, 462, 457), (457, 462, 463, 458), (458, 463, 464, 459), (137, 138, 465, 460), (460, 465, 466, 461), (461, 466, 467, 462), (462, 467, 468, 463), (463, 468, 469, 464), (138, 139, 470, 465), (465, 470, 471, 466), (466, 471, 472, 467), (467, 472, 473, 468), (468, 473, 474, 469), (139, 8, 129, 470), (470, 129, 128, 471), (471, 128, 127, 472), (472, 127, 126, 473), (473, 126, 125, 474), (89, 479, 79, 4), (479, 484, 78, 79), (484, 489, 77, 78), (489, 494, 76, 77), (494, 499, 75, 76), (9, 199, 475, 85), (85, 475, 476, 86), (86, 476, 477, 87), (87, 477, 478, 88), (88, 478, 479, 89), (199, 198, 480, 475), (475, 480, 481, 476), (476, 481, 482, 477), (477, 482, 483, 478), (478, 483, 484, 479), (198, 197, 485, 480), (480, 485, 486, 481), (481, 486, 487, 482), (482, 487, 488, 483), (483, 488, 489, 484), (197, 196, 490, 485), (485, 490, 491, 486), (486, 491, 492, 487), (487, 492, 493, 488), (488, 493, 494, 489), (196, 195, 495, 490), (490, 495, 496, 491), (491, 496, 497, 492), (492, 497, 498, 493), (493, 498, 499, 494), (195, 23, 185, 495), (495, 185, 186, 496), (496, 186, 187, 497), (497, 187, 188, 498), (498, 188, 189, 499), (25, 504, 199, 9), (504, 509, 198, 199), (509, 514, 197, 198), (514, 519, 196, 197), (519, 524, 195, 196), (0, 54, 500, 29), (29, 500, 501, 28), (28, 501, 502, 27), (27, 502, 503, 26), (26, 503, 504, 25), (54, 53, 505, 500), (500, 505, 506, 501), (501, 506, 507, 502), (502, 507, 508, 503), (503, 508, 509, 504), (53, 52, 510, 505), (505, 510, 511, 506), (506, 511, 512, 507), (507, 512, 513, 508), (508, 513, 514, 509), (52, 51, 515, 510), (510, 515, 516, 511), (511, 516, 517, 512), (512, 517, 518, 513), (513, 518, 519, 514), (51, 50, 520, 515), (515, 520, 521, 516), (516, 521, 522, 517), (517, 522, 523, 518), (518, 523, 524, 519), (50, 14, 194, 520), (520, 194, 193, 521), (521, 193, 192, 522), (522, 192, 191, 523), (523, 191, 190, 524), (190, 529, 204, 23), (529, 534, 203, 204), (534, 539, 202, 203), (539, 544, 201, 202), (544, 549, 200, 201), (14, 110, 525, 194), (194, 525, 526, 193), (193, 526, 527, 192), (192, 527, 528, 191), (191, 528, 529, 190), (110, 111, 530, 525), (525, 530, 531, 526), (526, 531, 532, 527), (527, 532, 533, 528), (528, 533, 534, 529), (111, 112, 535, 530), (530, 535, 536, 531), (531, 536, 537, 532), (532, 537, 538, 533), (533, 538, 539, 534), (112, 113, 540, 535), (535, 540, 541, 536), (536, 541, 542, 537), (537, 542, 543, 538), (538, 543, 544, 539), (113, 114, 545, 540), (540, 545, 546, 541), (541, 546, 547, 542), (542, 547, 548, 543), (543, 548, 549, 544), (114, 5, 74, 545), (545, 74, 73, 546), (546, 73, 72, 547), (547, 72, 71, 548), (548, 71, 70, 549), (134, 554, 84, 8), (554, 559, 83, 84), (559, 564, 82, 83), (564, 569, 81, 82), (569, 574, 80, 81), (18, 219, 550, 130), (130, 550, 551, 131), (131, 551, 552, 132), (132, 552, 553, 133), (133, 553, 554, 134), (219, 218, 555, 550), (550, 555, 556, 551), (551, 556, 557, 552), (552, 557, 558, 553), (553, 558, 559, 554), (218, 217, 560, 555), (555, 560, 561, 556), (556, 561, 562, 557), (557, 562, 563, 558), (558, 563, 564, 559), (217, 216, 565, 560), (560, 565, 566, 561), (561, 566, 567, 562), (562, 567, 568, 563), (563, 568, 569, 564), (216, 215, 570, 565), (565, 570, 571, 566), (566, 571, 572, 567), (567, 572, 573, 568), (568, 573, 574, 569), (215, 24, 205, 570), (570, 205, 206, 571), (571, 206, 207, 572), (572, 207, 208, 573), (573, 208, 209, 574), (70, 579, 219, 18), (579, 584, 218, 219), (584, 589, 217, 218), (589, 594, 216, 217), (594, 599, 215, 216), (5, 94, 575, 74), (74, 575, 576, 73), (73, 576, 577, 72), (72, 577, 578, 71), (71, 578, 579, 70), (94, 93, 580, 575), (575, 580, 581, 576), (576, 581, 582, 577), (577, 582, 583, 578), (578, 583, 584, 579), (93, 92, 585, 580), (580, 585, 586, 581), (581, 586, 587, 582), (582, 587, 588, 583), (583, 588, 589, 584), (92, 91, 590, 585), (585, 590, 591, 586), (586, 591, 592, 587), (587, 592, 593, 588), (588, 593, 594, 589), (91, 90, 595, 590), (590, 595, 596, 591), (591, 596, 597, 592), (592, 597, 598, 593), (593, 598, 599, 594), (90, 10, 214, 595), (595, 214, 213, 596), (596, 213, 212, 597), (597, 212, 211, 598), (598, 211, 210, 599), (210, 604, 224, 24), (604, 609, 223, 224), (609, 614, 222, 223), (614, 619, 221, 222), (619, 624, 220, 221), (10, 30, 600, 214), (214, 600, 601, 213), (213, 601, 602, 212), (212, 602, 603, 211), (211, 603, 604, 210), (30, 31, 605, 600), (600, 605, 606, 601), (601, 606, 607, 602), (602, 607, 608, 603), (603, 608, 609, 604), (31, 32, 610, 605), (605, 610, 611, 606), (606, 611, 612, 607), (607, 612, 613, 608), (608, 613, 614, 609), (32, 33, 615, 610), (610, 615, 616, 611), (611, 616, 617, 612), (612, 617, 618, 613), (613, 618, 619, 614), (33, 34, 620, 615), (615, 620, 621, 616), (616, 621, 622, 617), (617, 622, 623, 618), (618, 623, 624, 619), (34, 1, 59, 620), (620, 59, 58, 621), (621, 58, 57, 622), (622, 57, 56, 623), (623, 56, 55, 624)])
me_plane.polygons.foreach_set('material_index', [0, 0, 0, 0, 0, 0, 0, 0, 0, 0, 0, 0, 0, 0, 0, 0, 0, 0, 0, 0, 0, 0, 0, 0, 0, 0, 0, 0, 0, 0, 0, 0, 0, 0, 0, 0, 0, 0, 0, 0, 0, 0, 0, 0, 0, 0, 0, 0, 0, 0, 0, 0, 0, 0, 0, 0, 0, 0, 0, 0, 0, 0, 0, 0, 0, 0, 0, 0, 0, 0, 0, 0, 0, 0, 0, 0, 0, 0, 0, 0, 0, 0, 0, 0, 0, 0, 0, 0, 0, 0, 1, 0, 0, 0, 0, 0, 0, 0, 0, 0, 0, 0, 0, 0, 0, 0, 0, 0, 0, 0, 0, 2, 1, 2, 1, 2, 1, 0, 0, 2, 0, 0, 0, 0, 0, 0, 0, 0, 0, 0, 0, 0, 0, 0, 0, 0, 0, 0, 0, 0, 0, 0, 0, 0, 0, 0, 0, 0, 0, 0, 0, 0, 0, 0, 0, 0, 0, 0, 0, 0, 0, 0, 0, 0, 0, 0, 0, 0, 0, 0, 0, 0, 0, 0, 0, 0, 0, 0, 0, 0, 0, 0, 0, 0, 0, 0, 0, 0, 0, 0, 0, 0, 0, 0, 0, 0, 2, 0, 0, 0, 0, 1, 0, 0, 0, 0, 2, 0, 0, 0, 0, 1, 0, 0, 0, 0, 2, 0, 0, 0, 0, 1, 0, 0, 0, 0, 0, 0, 0, 0, 0, 0, 0, 0, 0, 0, 0, 0, 0, 0, 0, 0, 0, 0, 0, 0, 0, 0, 0, 0, 0, 0, 0, 0, 0, 0, 0, 0, 0, 0, 0, 0, 0, 0, 0, 0, 0, 0, 0, 0, 0, 0, 0, 0, 0, 0, 0, 0, 0, 0, 0, 0, 0, 0, 0, 0, 0, 0, 0, 0, 0, 0, 0, 0, 0, 0, 0, 0, 0, 0, 0, 0, 0, 0, 0, 0, 0, 0, 0, 0, 0, 0, 0, 0, 0, 0, 0, 0, 0, 0, 0, 0, 0, 0, 0, 0, 0, 0, 0, 0, 0, 0, 0, 0, 0, 0, 0, 0, 0, 0, 0, 0, 0, 0, 0, 0, 0, 0, 0, 0, 0, 1, 0, 0, 0, 0, 2, 0, 0, 0, 0, 1, 0, 0, 0, 0, 0, 0, 0, 0, 0, 0, 0, 0, 0, 0, 0, 0, 0, 0, 0, 0, 0, 0, 0, 0, 0, 0, 0, 0, 0, 0, 0, 0, 0, 0, 0, 0, 0, 0, 0, 0, 0, 0, 0, 0, 0, 0, 0, 0, 0, 0, 0, 0, 0, 0, 0, 0, 0, 0, 0, 0, 0, 0, 0, 0, 0, 0, 0, 0, 0, 0, 0, 0, 0, 0, 0, 0, 0, 0, 0, 0, 0, 0, 0, 0, 0, 0, 0, 0, 0, 0, 0, 0, 0, 0, 0, 0, 0, 0, 0, 0, 0, 0, 0, 0, 0, 0, 0, 0, 0, 0, 2, 0, 0, 1, 2, 0, 0, 1, 0, 1, 2, 1, 2, 1, 2, 0, 0, 1, 0, 1, 0, 0, 2, 0, 2, 1, 2, 1, 2, 0, 0, 0, 0, 0, 0, 0, 0, 0, 0, 0, 0, 0, 0, 0, 0, 0, 0, 0, 0, 0, 0, 0, 0, 0, 0, 0, 0, 0, 0, 0, 0, 0, 0, 0, 0, 0, 0, 0, 0, 0, 0, 0, 0, 0, 0, 0, 0, 0, 0, 0, 0, 0, 0, 0, 0, 0, 0, 0, 0, 0, 0, 0, 0, 0, 0, 0, 0, 0, 0, 0, 0, 0, 0, 0])
me_plane.materials.append(mat_tiles)
me_plane.materials.append(mat_tileseven)
me_plane.materials.append(mat_tilesodd)
me_plane.use_remesh_preserve_volume = False
me_plane.use_remesh_preserve_attributes = False
me_plane.use_mirror_vertex_groups = False
me_plane.update()
me_cube = bpy.data.meshes.new('Cube')
me_cube.from_pydata([(1.0, 1.0, -1.0), (1.0, -1.0, -1.0), (-1.0, -1.0, -1.0), (-1.0, 1.0, -1.0), (1.0, 1.0, 1.0), (1.0, -1.0, 1.0), (-1.0, -1.0, 1.0), (-1.0, 1.0, 1.0)], [], [(0, 1, 2, 3), (4, 7, 6, 5), (0, 4, 5, 1), (1, 5, 6, 2), (2, 6, 7, 3), (4, 0, 3, 7)])
me_cube.materials.append(mat_block)
me_cube.use_remesh_preserve_volume = False
me_cube.use_remesh_preserve_attributes = False
me_cube.use_mirror_vertex_groups = False
me_cube.update()

# ---- objects
ob_plane = bpy.data.objects.new('Plane', me_plane)
ob_block = bpy.data.objects.new('Block', me_cube)
ob_lamp = bpy.data.objects.new('Lamp', light_lamp)
ob_camera = bpy.data.objects.new('Camera', cam_camera)

# ---- transforms, parenting, visibility, modifiers, constraints
ob_plane.location = (2.5, 5.5, 0.0)
ob_plane.lineart.crease_threshold = 0.0
ob_block.location = (0.0, 6.0, 0.4)
ob_block.scale = (0.4, 0.4, 0.4)
ob_block.lock_rotations_4d = False
ob_block.empty_display_type = 'ARROWS'
ob_block.lineart.crease_threshold = 0.0
ob_lamp.location = (4.076, 1.005, 5.904)
ob_lamp.rotation_euler = (0.6503, 0.05522, 1.866)
ob_lamp.lock_rotations_4d = False
ob_lamp.empty_display_type = 'ARROWS'
ob_lamp.color = (0.0, 0.0, 0.0, 0.0)
ob_lamp.lineart.crease_threshold = 0.0
ob_camera.location = (4.0, -4.5, 9.0)
ob_camera.rotation_euler = (0.6981, 0.0, 0.0)
ob_camera.lock_rotations_4d = False
ob_camera.empty_display_type = 'ARROWS'
ob_camera.color = (0.0, 0.0, 0.0, 0.0)
ob_camera.display_type = 'WIRE'
ob_camera.lineart.crease_threshold = 0.0

# ---- collection membership
col_collection_1.objects.link(ob_plane)
col_collection_1.objects.link(ob_block)
col_collection_1.objects.link(ob_lamp)
col_collection_1.objects.link(ob_camera)

# ---- scene / render settings (as saved in the file)
scene.camera = ob_camera
scene.frame_start = 1; scene.frame_end = 250; scene.frame_set(1)
scene.render.engine = 'BLENDER_EEVEE_NEXT'
scene.render.resolution_percentage = 50
scene.render.dither_intensity = 0.0
scene.cycles.use_denoising = False
scene.cycles.samples = 10
scene.cycles.sampling_pattern = 'TABULATED_SOBOL'
scene.cycles.light_sampling_threshold = 0.0
scene.cycles.use_adaptive_sampling = False
scene.cycles.use_light_tree = False
scene.cycles.blur_glossy = 0.0
scene.cycles.volume_bounces = 1
scene.cycles.pixel_filter_type = 'GAUSSIAN'
scene.cycles.sample_clamp_indirect = 0.0
scene.view_settings.view_transform = 'Standard'
bpy.context.view_layer.update()
